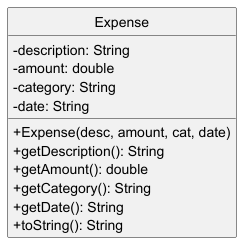

The diagram above was rendered by PlantUML. Its source (embedded in the PNG):
@startuml Expense_ClassDiagram
hide circle
skinparam classAttributeIconSize 0

class Expense {
  - description: String
  - amount: double
  - category: String
  - date: String
  + Expense(desc, amount, cat, date)
  + getDescription(): String
  + getAmount(): double
  + getCategory(): String
  + getDate(): String
  + toString(): String
}

@enduml